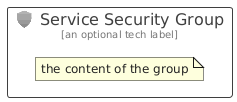

The diagram above was rendered by PlantUML. Its source (embedded in the PNG):
@startuml
' configures the library
!global $INCLUSION_MODE="local"
!global $LIB_BASE_LOCATION="../../.."

' loads the library's bootstrap
!include $LIB_BASE_LOCATION/bootstrap.puml

' loads the package bootstrap
include('azure/bootstrap')

' loads the Item which embeds the element ServiceSecurityGroup
include('azure/Item/Identity/ServiceSecurity')

' renders the element
ServiceSecurityGroup('ServiceSecurityGroup', 'Service Security Group', 'an optional tech label') {
    note as note
        the content of the group
    end note
}
@enduml